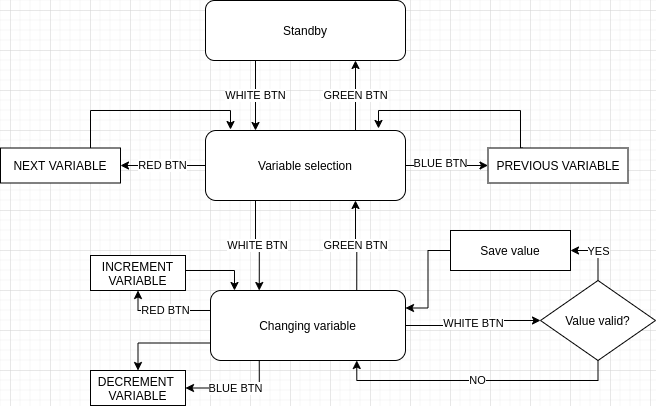

The diagram above was exported from draw.io. Its source (the exported page's mxGraphModel, read from the mxfile embedded in the PNG):
<mxGraphModel dx="1422" dy="709" grid="1" gridSize="10" guides="1" tooltips="1" connect="1" arrows="1" fold="1" page="1" pageScale="1" pageWidth="850" pageHeight="1100" math="0" shadow="0">
  <root>
    <mxCell id="0" />
    <mxCell id="1" parent="0" />
    <mxCell id="8nVdN02MOQpwJL75wVi0-15" value="WHITE BTN" style="edgeStyle=orthogonalEdgeStyle;rounded=0;orthogonalLoop=1;jettySize=auto;html=1;exitX=0.25;exitY=1;exitDx=0;exitDy=0;entryX=0.25;entryY=0;entryDx=0;entryDy=0;" edge="1" parent="1" source="8nVdN02MOQpwJL75wVi0-1" target="8nVdN02MOQpwJL75wVi0-3">
      <mxGeometry relative="1" as="geometry" />
    </mxCell>
    <mxCell id="8nVdN02MOQpwJL75wVi0-1" value="Standby" style="rounded=1;whiteSpace=wrap;html=1;" vertex="1" parent="1">
      <mxGeometry x="315" y="30" width="200" height="60" as="geometry" />
    </mxCell>
    <mxCell id="8nVdN02MOQpwJL75wVi0-16" value="GREEN BTN" style="edgeStyle=orthogonalEdgeStyle;rounded=0;orthogonalLoop=1;jettySize=auto;html=1;exitX=0.75;exitY=0;exitDx=0;exitDy=0;entryX=0.75;entryY=1;entryDx=0;entryDy=0;" edge="1" parent="1" source="8nVdN02MOQpwJL75wVi0-3" target="8nVdN02MOQpwJL75wVi0-1">
      <mxGeometry relative="1" as="geometry" />
    </mxCell>
    <mxCell id="8nVdN02MOQpwJL75wVi0-24" style="edgeStyle=orthogonalEdgeStyle;rounded=0;orthogonalLoop=1;jettySize=auto;html=1;exitX=1;exitY=0.5;exitDx=0;exitDy=0;entryX=0;entryY=0.5;entryDx=0;entryDy=0;" edge="1" parent="1" source="8nVdN02MOQpwJL75wVi0-3" target="8nVdN02MOQpwJL75wVi0-28">
      <mxGeometry relative="1" as="geometry">
        <mxPoint x="625" y="195" as="targetPoint" />
      </mxGeometry>
    </mxCell>
    <mxCell id="8nVdN02MOQpwJL75wVi0-25" value="BLUE BTN" style="edgeLabel;html=1;align=center;verticalAlign=middle;resizable=0;points=[];" vertex="1" connectable="0" parent="8nVdN02MOQpwJL75wVi0-24">
      <mxGeometry x="-0.1818" y="3" relative="1" as="geometry">
        <mxPoint as="offset" />
      </mxGeometry>
    </mxCell>
    <mxCell id="8nVdN02MOQpwJL75wVi0-26" value="RED BTN" style="edgeStyle=orthogonalEdgeStyle;rounded=0;orthogonalLoop=1;jettySize=auto;html=1;exitX=0;exitY=0.5;exitDx=0;exitDy=0;entryX=1;entryY=0.5;entryDx=0;entryDy=0;" edge="1" parent="1" source="8nVdN02MOQpwJL75wVi0-3" target="8nVdN02MOQpwJL75wVi0-27">
      <mxGeometry relative="1" as="geometry">
        <mxPoint x="235" y="195" as="targetPoint" />
      </mxGeometry>
    </mxCell>
    <mxCell id="8nVdN02MOQpwJL75wVi0-31" value="WHITE BTN" style="edgeStyle=orthogonalEdgeStyle;rounded=0;orthogonalLoop=1;jettySize=auto;html=1;exitX=0.25;exitY=1;exitDx=0;exitDy=0;entryX=0.25;entryY=0;entryDx=0;entryDy=0;" edge="1" parent="1" source="8nVdN02MOQpwJL75wVi0-3" target="8nVdN02MOQpwJL75wVi0-32">
      <mxGeometry relative="1" as="geometry">
        <mxPoint x="365" y="320" as="targetPoint" />
        <mxPoint x="365" y="250" as="sourcePoint" />
      </mxGeometry>
    </mxCell>
    <mxCell id="8nVdN02MOQpwJL75wVi0-3" value="Variable selection" style="rounded=1;whiteSpace=wrap;html=1;" vertex="1" parent="1">
      <mxGeometry x="315" y="160" width="200" height="70" as="geometry" />
    </mxCell>
    <mxCell id="8nVdN02MOQpwJL75wVi0-29" style="edgeStyle=orthogonalEdgeStyle;rounded=0;orthogonalLoop=1;jettySize=auto;html=1;exitX=0.75;exitY=0;exitDx=0;exitDy=0;entryX=0.125;entryY=-0.014;entryDx=0;entryDy=0;entryPerimeter=0;" edge="1" parent="1" source="8nVdN02MOQpwJL75wVi0-27" target="8nVdN02MOQpwJL75wVi0-3">
      <mxGeometry relative="1" as="geometry" />
    </mxCell>
    <mxCell id="8nVdN02MOQpwJL75wVi0-27" value="NEXT VARIABLE" style="rounded=0;whiteSpace=wrap;html=1;" vertex="1" parent="1">
      <mxGeometry x="110" y="177.5" width="120" height="35" as="geometry" />
    </mxCell>
    <mxCell id="8nVdN02MOQpwJL75wVi0-30" style="edgeStyle=orthogonalEdgeStyle;rounded=0;orthogonalLoop=1;jettySize=auto;html=1;exitX=0.25;exitY=0;exitDx=0;exitDy=0;entryX=0.865;entryY=-0.029;entryDx=0;entryDy=0;entryPerimeter=0;" edge="1" parent="1" source="8nVdN02MOQpwJL75wVi0-28" target="8nVdN02MOQpwJL75wVi0-3">
      <mxGeometry relative="1" as="geometry">
        <Array as="points">
          <mxPoint x="630" y="178" />
          <mxPoint x="630" y="140" />
          <mxPoint x="488" y="140" />
        </Array>
      </mxGeometry>
    </mxCell>
    <mxCell id="8nVdN02MOQpwJL75wVi0-28" value="PREVIOUS VARIABLE" style="rounded=0;whiteSpace=wrap;html=1;" vertex="1" parent="1">
      <mxGeometry x="597.5" y="177.5" width="140" height="35" as="geometry" />
    </mxCell>
    <mxCell id="8nVdN02MOQpwJL75wVi0-33" value="GREEN BTN" style="edgeStyle=orthogonalEdgeStyle;rounded=0;orthogonalLoop=1;jettySize=auto;html=1;exitX=0.75;exitY=0;exitDx=0;exitDy=0;entryX=0.75;entryY=1;entryDx=0;entryDy=0;" edge="1" parent="1" source="8nVdN02MOQpwJL75wVi0-32" target="8nVdN02MOQpwJL75wVi0-3">
      <mxGeometry relative="1" as="geometry">
        <mxPoint x="465" y="250" as="targetPoint" />
      </mxGeometry>
    </mxCell>
    <mxCell id="8nVdN02MOQpwJL75wVi0-66" value="WHITE BTN" style="edgeStyle=orthogonalEdgeStyle;rounded=0;orthogonalLoop=1;jettySize=auto;html=1;exitX=1;exitY=0.5;exitDx=0;exitDy=0;entryX=0;entryY=0.5;entryDx=0;entryDy=0;" edge="1" parent="1" source="8nVdN02MOQpwJL75wVi0-32" target="8nVdN02MOQpwJL75wVi0-67">
      <mxGeometry relative="1" as="geometry">
        <mxPoint x="630" y="355" as="targetPoint" />
      </mxGeometry>
    </mxCell>
    <mxCell id="8nVdN02MOQpwJL75wVi0-75" value="BLUE BTN" style="edgeStyle=orthogonalEdgeStyle;rounded=0;orthogonalLoop=1;jettySize=auto;html=1;exitX=0.25;exitY=1;exitDx=0;exitDy=0;entryX=1;entryY=0.5;entryDx=0;entryDy=0;" edge="1" parent="1" source="8nVdN02MOQpwJL75wVi0-32" target="8nVdN02MOQpwJL75wVi0-42">
      <mxGeometry relative="1" as="geometry" />
    </mxCell>
    <mxCell id="8nVdN02MOQpwJL75wVi0-86" style="edgeStyle=orthogonalEdgeStyle;rounded=0;orthogonalLoop=1;jettySize=auto;html=1;exitX=0;exitY=0.75;exitDx=0;exitDy=0;entryX=0.5;entryY=0;entryDx=0;entryDy=0;" edge="1" parent="1" source="8nVdN02MOQpwJL75wVi0-32" target="8nVdN02MOQpwJL75wVi0-42">
      <mxGeometry relative="1" as="geometry" />
    </mxCell>
    <mxCell id="8nVdN02MOQpwJL75wVi0-88" value="RED BTN" style="edgeStyle=orthogonalEdgeStyle;rounded=0;orthogonalLoop=1;jettySize=auto;html=1;exitX=0;exitY=0.25;exitDx=0;exitDy=0;entryX=0.5;entryY=1;entryDx=0;entryDy=0;" edge="1" parent="1" source="8nVdN02MOQpwJL75wVi0-32" target="8nVdN02MOQpwJL75wVi0-40">
      <mxGeometry relative="1" as="geometry">
        <Array as="points">
          <mxPoint x="320" y="340" />
          <mxPoint x="248" y="340" />
        </Array>
      </mxGeometry>
    </mxCell>
    <mxCell id="8nVdN02MOQpwJL75wVi0-32" value="Changing variable" style="rounded=1;whiteSpace=wrap;html=1;" vertex="1" parent="1">
      <mxGeometry x="320" y="320" width="195" height="70" as="geometry" />
    </mxCell>
    <mxCell id="8nVdN02MOQpwJL75wVi0-89" style="edgeStyle=orthogonalEdgeStyle;rounded=0;orthogonalLoop=1;jettySize=auto;html=1;exitX=1;exitY=0.5;exitDx=0;exitDy=0;entryX=0.123;entryY=0;entryDx=0;entryDy=0;entryPerimeter=0;" edge="1" parent="1" source="8nVdN02MOQpwJL75wVi0-40" target="8nVdN02MOQpwJL75wVi0-32">
      <mxGeometry relative="1" as="geometry">
        <Array as="points">
          <mxPoint x="295" y="300" />
          <mxPoint x="344" y="300" />
        </Array>
      </mxGeometry>
    </mxCell>
    <mxCell id="8nVdN02MOQpwJL75wVi0-40" value="INCREMENT VARIABLE" style="rounded=0;whiteSpace=wrap;html=1;" vertex="1" parent="1">
      <mxGeometry x="200" y="285" width="95" height="35" as="geometry" />
    </mxCell>
    <mxCell id="8nVdN02MOQpwJL75wVi0-42" value="DECREMENT&amp;nbsp; VARIABLE" style="rounded=0;whiteSpace=wrap;html=1;" vertex="1" parent="1">
      <mxGeometry x="200" y="400" width="95" height="35" as="geometry" />
    </mxCell>
    <mxCell id="8nVdN02MOQpwJL75wVi0-72" value="YES" style="edgeStyle=orthogonalEdgeStyle;rounded=0;orthogonalLoop=1;jettySize=auto;html=1;exitX=0.5;exitY=0;exitDx=0;exitDy=0;entryX=1;entryY=0.5;entryDx=0;entryDy=0;" edge="1" parent="1" source="8nVdN02MOQpwJL75wVi0-67" target="8nVdN02MOQpwJL75wVi0-71">
      <mxGeometry relative="1" as="geometry" />
    </mxCell>
    <mxCell id="8nVdN02MOQpwJL75wVi0-90" value="NO" style="edgeStyle=orthogonalEdgeStyle;rounded=0;orthogonalLoop=1;jettySize=auto;html=1;exitX=0.5;exitY=1;exitDx=0;exitDy=0;entryX=0.75;entryY=1;entryDx=0;entryDy=0;" edge="1" parent="1" source="8nVdN02MOQpwJL75wVi0-67" target="8nVdN02MOQpwJL75wVi0-32">
      <mxGeometry relative="1" as="geometry" />
    </mxCell>
    <mxCell id="8nVdN02MOQpwJL75wVi0-67" value="Value valid?" style="rhombus;whiteSpace=wrap;html=1;" vertex="1" parent="1">
      <mxGeometry x="650" y="310" width="115" height="80" as="geometry" />
    </mxCell>
    <mxCell id="8nVdN02MOQpwJL75wVi0-73" style="edgeStyle=orthogonalEdgeStyle;rounded=0;orthogonalLoop=1;jettySize=auto;html=1;exitX=0;exitY=0.5;exitDx=0;exitDy=0;entryX=1;entryY=0.25;entryDx=0;entryDy=0;" edge="1" parent="1" source="8nVdN02MOQpwJL75wVi0-71" target="8nVdN02MOQpwJL75wVi0-32">
      <mxGeometry relative="1" as="geometry" />
    </mxCell>
    <mxCell id="8nVdN02MOQpwJL75wVi0-71" value="Save value" style="rounded=0;whiteSpace=wrap;html=1;" vertex="1" parent="1">
      <mxGeometry x="560" y="260" width="120" height="40" as="geometry" />
    </mxCell>
  </root>
</mxGraphModel>